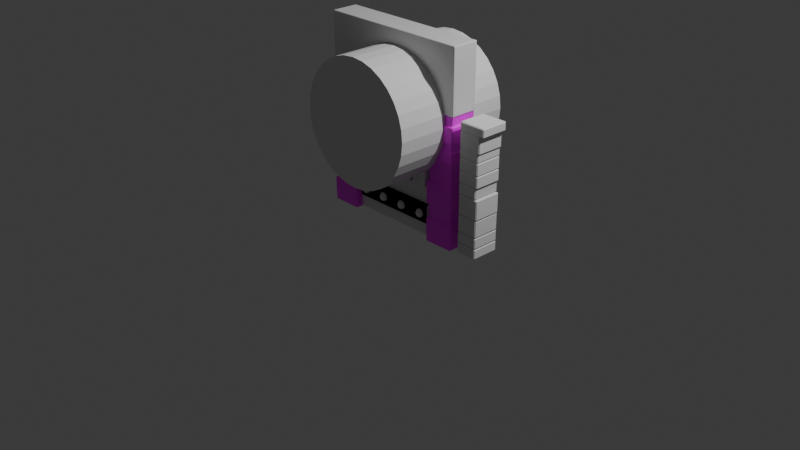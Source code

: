 # Source: doorWip.blend  (saved by Blender 4.0.36; exported with 4.5.12 LTS)
import bpy
from mathutils import Matrix  # noqa: F401  (used for matrix-valued properties, if any)

bpy.ops.wm.read_factory_settings(use_empty=True)
scene = bpy.context.scene
scene.name = 'Scene'

# ---- collections
col_collection = bpy.data.collections.new('Collection'); scene.collection.children.link(col_collection)

# ---- images (referenced by path relative to the original .blend; pixels are not part of the script)
import os
ASSET_DIR = os.environ.get("B2B_ASSET_DIR", "")  # directory of the original .blend (textures are referenced by path, not embedded)
HERE = os.path.dirname(os.path.abspath(__file__))  # packed textures are extracted next to this script under _unpacked/

def load_image(name, relpath, width, height, colorspace="sRGB"):
    """Load a texture the original file referenced (path relative to the .blend, or extracted next to this script)."""
    p = next((c for c in (os.path.join(HERE, relpath), os.path.join(ASSET_DIR, relpath)) if relpath and os.path.exists(c)), "")
    if p:
        img = bpy.data.images.load(p, check_existing=True)
        img.name = name
    else:  # same state as the original file: an image datablock whose file is absent (Cycles renders it pink)
        img = bpy.data.images.new(name, width, height)
        img.source = "FILE"
        img.filepath = "//" + (relpath or name)
    img.colorspace_settings.name = colorspace
    return img
img_dungeon_atlas_albedo_png = load_image('Dungeon_Atlas_Albedo.png', 'Dungeon_Atlas_Albedo.png', 1024, 1024, 'sRGB')

# ---- materials (node trees are filled in below, after node groups)
mat_material = bpy.data.materials.new('Material')
mat_material.alpha_threshold = 0.0
mat_material.use_transparent_shadow = False
mat_material.roughness = 0.5
mat_material.line_color = (0.0, 0.0, 0.0, 1.0)
mat_dungeon_atlas = bpy.data.materials.new('Dungeon_Atlas')
mat_dungeon_atlas.use_transparent_shadow = False

# ---- material node trees
mat_material.use_nodes = True; mat_material.node_tree.nodes.clear()
_N = mat_material.node_tree.nodes; _L = mat_material.node_tree.links
n0 = _N.new('ShaderNodeOutputMaterial'); n0.name = 'Material Output'; n0.location = (300, 300)
n1 = _N.new('ShaderNodeBsdfPrincipled'); n1.name = 'Principled BSDF'; n1.location = (10, 300)
n1.inputs[3].default_value = 1.45
_L.new(n1.outputs[0], n0.inputs[0])
n0.is_active_output = True
mat_dungeon_atlas.use_nodes = True; mat_dungeon_atlas.node_tree.nodes.clear()
_N = mat_dungeon_atlas.node_tree.nodes; _L = mat_dungeon_atlas.node_tree.links
n0 = _N.new('ShaderNodeBsdfPrincipled'); n0.name = 'Principled BSDF'; n0.location = (10, 300)
n0.inputs[3].default_value = 1.45
n1 = _N.new('ShaderNodeOutputMaterial'); n1.name = 'Material Output'; n1.location = (300, 300)
n2 = _N.new('ShaderNodeTexImage'); n2.name = 'Image Texture'; n2.location = (-280, 280)
n2.image = img_dungeon_atlas_albedo_png
_L.new(n0.outputs[0], n1.inputs[0])
_L.new(n2.outputs[0], n0.inputs[0])
n1.is_active_output = True

# ---- world
world_world = bpy.data.worlds.new('World'); scene.world = world_world
world_world.use_nodes = True; world_world.node_tree.nodes.clear()
_N = world_world.node_tree.nodes; _L = world_world.node_tree.links
n0 = _N.new('ShaderNodeOutputWorld'); n0.name = 'World Output'; n0.location = (300, 300)
n1 = _N.new('ShaderNodeBackground'); n1.name = 'Background'; n1.location = (10, 300)
n1.inputs[0].default_value = (0.05088, 0.05088, 0.05088, 1.0)
_L.new(n1.outputs[0], n0.inputs[0])
n0.is_active_output = True
world_world.color = (0.05088, 0.05088, 0.05088)
world_world.use_sun_shadow = False
world_world.sun_shadow_jitter_overblur = 0.0

# ---- cameras
cam_camera = bpy.data.cameras.new('Camera')
cam_camera.clip_end = 100.0
cam_camera.ortho_scale = 7.314

# ---- lights
light_light = bpy.data.lights.new('Light', 'POINT')
light_light.transmission_factor = 0.0
light_light.use_soft_falloff = False
light_light.energy = 1000.0
light_light.shadow_soft_size = 0.1
light_light.shadow_maximum_resolution = 0.006
light_light.use_absolute_resolution = True

# ---- meshes
me_cube = bpy.data.meshes.new('Cube')
me_cube.from_pydata([(0.005459, 0.1851, 2.013), (0.005459, -0.1053, 2.013), (-0.8227, 0.1851, 2.013), (-0.8227, 0.1851, 1.341), (-0.8227, -0.1053, 2.013), (-0.8227, -0.1053, 1.341), (-0.3786, -0.1053, 1.675), (-0.2806, -0.1053, 1.755), (-0.1688, -0.1053, 1.815), (0.005459, -0.1053, 1.857), (-0.04748, -0.1053, 1.852), (-0.5262, -0.1053, 1.341), (-0.5188, -0.1053, 1.465), (-0.459, -0.1053, 1.577), (-0.5262, 0.1851, 1.341), (0.005459, 0.1851, 1.857), (-0.5188, 0.1851, 1.465), (-0.459, 0.1851, 1.577), (-0.3786, 0.1851, 1.675), (-0.04748, 0.1851, 1.852), (-0.2806, 0.1851, 1.755), (-0.1688, 0.1851, 1.815), (-0.8227, -0.1053, 1.476), (-0.8227, 0.1851, 1.486), (-0.8227, 0.1851, 1.607), (-0.8227, -0.1053, 1.604), (-0.8227, -0.1053, 1.702), (-0.8227, 0.1851, 1.727), (-0.8227, 0.1851, 1.872), (-0.8227, -0.1053, 1.841), (-0.8227, -0.1053, 1.923), (-0.8227, 0.1851, 1.961), (-0.06528, 0.1851, 2.013), (-0.08366, -0.1053, 2.013), (-0.2882, 0.1851, 2.013), (-0.24, -0.1053, 2.013)], [], [(0, 32, 33, 1), (9, 1, 33, 10), (5, 22, 23, 3), (11, 5, 3, 14), (15, 0, 1, 9), (3, 23, 16, 14), (12, 11, 14, 16), (13, 12, 16, 17), (6, 13, 17, 18), (7, 6, 18, 20), (8, 7, 20, 21), (10, 8, 21, 19), (9, 10, 19, 15), (12, 22, 5, 11), (23, 22, 25, 24), (16, 23, 24, 17), (17, 24, 27, 18), (24, 25, 26, 27), (13, 25, 22, 12), (6, 26, 25, 13), (27, 26, 29, 28), (18, 27, 28, 20), (28, 29, 30, 31), (20, 28, 31, 21), (7, 29, 26, 6), (8, 30, 29, 7), (31, 30, 4, 2), (21, 31, 2, 34), (19, 32, 0, 15), (33, 32, 34, 35), (10, 33, 35, 8), (35, 34, 2, 4), (34, 32, 19, 21), (8, 35, 4, 30)])
_uv = me_cube.uv_layers.new(name='UVMap')
_uv.uv.foreach_set('vector', [0.625, 0.5, 0.6462, 0.5, 0.6517, 0.75, 0.625, 0.75, 0.563, 0.75, 0.625, 0.75, 0.625, 0.7767, 0.5611, 0.7658, 0.375, 0.0, 0.4199, 0.0, 0.4238, 0.25, 0.375, 0.25, 0.2083, 0.75, 0.125, 0.75, 0.125, 0.5, 0.2083, 0.5, 0.563, 0.5, 0.625, 0.5, 0.625, 0.75, 0.563, 0.75, 0.375, 0.25, 0.4238, 0.25, 0.4158, 0.3431, 0.375, 0.3333, 0.1875, 0.9279, 0.2155, 0.9279, 0.2155, 0.5413, 0.1875, 0.5413, 0.1562, 0.9279, 0.1875, 0.9279, 0.1875, 0.5413, 0.1562, 0.5413, 0.125, 0.9279, 0.1562, 0.9279, 0.1562, 0.5413, 0.125, 0.5413, 0.09375, 0.9279, 0.125, 0.9279, 0.125, 0.5413, 0.09375, 0.5413, 0.0625, 0.9279, 0.09375, 0.9279, 0.09375, 0.5413, 0.0625, 0.5413, 0.03125, 0.9279, 0.0625, 0.9279, 0.0625, 0.5413, 0.03125, 0.5413, 0.01814, 0.9279, 0.03125, 0.9279, 0.03125, 0.5413, 0.01814, 0.5413, 0.4158, 0.9069, 0.4199, 1.0, 0.375, 1.0, 0.375, 0.9167, 0.4238, 0.25, 0.4199, 0.0, 0.468, 0.0, 0.4691, 0.25, 0.4158, 0.3431, 0.4238, 0.25, 0.4691, 0.25, 0.4578, 0.361, 0.4578, 0.361, 0.4691, 0.25, 0.5142, 0.25, 0.4946, 0.3851, 0.4691, 0.25, 0.468, 0.0, 0.5048, 0.0, 0.5142, 0.25, 0.4578, 0.889, 0.468, 1.0, 0.4199, 1.0, 0.4158, 0.9069, 0.4946, 0.8649, 0.5048, 1.0, 0.468, 1.0, 0.4578, 0.889, 0.5142, 0.25, 0.5048, 0.0, 0.557, 0.0, 0.5687, 0.25, 0.4946, 0.3851, 0.5142, 0.25, 0.5687, 0.25, 0.5248, 0.4144, 0.5687, 0.25, 0.557, 0.0, 0.588, 0.0, 0.6022, 0.25, 0.5248, 0.4144, 0.5687, 0.25, 0.6022, 0.25, 0.5473, 0.4479, 0.5248, 0.8356, 0.557, 1.0, 0.5048, 1.0, 0.4946, 0.8649, 0.5473, 0.8021, 0.588, 1.0, 0.557, 1.0, 0.5248, 0.8356, 0.6022, 0.25, 0.588, 0.0, 0.625, 0.0, 0.625, 0.25, 0.5473, 0.4479, 0.6022, 0.25, 0.625, 0.25, 0.625, 0.4121, 0.5611, 0.4842, 0.625, 0.4788, 0.625, 0.5, 0.563, 0.5, 0.6517, 0.75, 0.6462, 0.5, 0.7129, 0.5, 0.6985, 0.75, 0.5611, 0.7658, 0.625, 0.7767, 0.625, 0.8235, 0.5473, 0.8021, 0.6985, 0.75, 0.7129, 0.5, 0.875, 0.5, 0.875, 0.75, 0.625, 0.4121, 0.625, 0.4788, 0.5611, 0.4842, 0.5473, 0.4479, 0.5473, 0.8021, 0.625, 0.8235, 0.625, 1.0, 0.588, 1.0])
me_cube.materials.append(mat_material)
me_cube.use_mirror_vertex_groups = False
me_cube.update()
me_cylinder = bpy.data.meshes.new('Cylinder')
me_cylinder.from_pydata([(0.0, 1.0, -1.0), (0.0, 1.0, 1.0), (0.1951, 0.9808, -1.0), (0.1951, 0.9808, 1.0), (0.3827, 0.9239, -1.0), (0.3827, 0.9239, 1.0), (0.5556, 0.8315, -1.0), (0.5556, 0.8315, 1.0), (0.7071, 0.7071, -1.0), (0.7071, 0.7071, 1.0), (0.8315, 0.5556, -1.0), (0.8315, 0.5556, 1.0), (0.9239, 0.3827, -1.0), (0.9239, 0.3827, 1.0), (0.9808, 0.1951, -1.0), (0.9808, 0.1951, 1.0), (1.0, 0.0, -1.0), (1.0, 0.0, 1.0), (0.9808, -0.1951, -1.0), (0.9808, -0.1951, 1.0), (0.9239, -0.3827, -1.0), (0.9239, -0.3827, 1.0), (0.8315, -0.5556, -1.0), (0.8315, -0.5556, 1.0), (0.7071, -0.7071, -1.0), (0.7071, -0.7071, 1.0), (0.5556, -0.8315, -1.0), (0.5556, -0.8315, 1.0), (0.3827, -0.9239, -1.0), (0.3827, -0.9239, 1.0), (0.1951, -0.9808, -1.0), (0.1951, -0.9808, 1.0), (0.0, -1.0, -1.0), (0.0, -1.0, 1.0), (-0.1951, -0.9808, -1.0), (-0.1951, -0.9808, 1.0), (-0.3827, -0.9239, -1.0), (-0.3827, -0.9239, 1.0), (-0.5556, -0.8315, -1.0), (-0.5556, -0.8315, 1.0), (-0.7071, -0.7071, -1.0), (-0.7071, -0.7071, 1.0), (-0.8315, -0.5556, -1.0), (-0.8315, -0.5556, 1.0), (-0.9239, -0.3827, -1.0), (-0.9239, -0.3827, 1.0), (-0.9808, -0.1951, -1.0), (-0.9808, -0.1951, 1.0), (-1.0, 0.0, -1.0), (-1.0, 0.0, 1.0), (-0.9808, 0.1951, -1.0), (-0.9808, 0.1951, 1.0), (-0.9239, 0.3827, -1.0), (-0.9239, 0.3827, 1.0), (-0.8315, 0.5556, -1.0), (-0.8315, 0.5556, 1.0), (-0.7071, 0.7071, -1.0), (-0.7071, 0.7071, 1.0), (-0.5556, 0.8315, -1.0), (-0.5556, 0.8315, 1.0), (-0.3827, 0.9239, -1.0), (-0.3827, 0.9239, 1.0), (-0.1951, 0.9808, -1.0), (-0.1951, 0.9808, 1.0)], [], [(0, 1, 3, 2), (2, 3, 5, 4), (4, 5, 7, 6), (6, 7, 9, 8), (8, 9, 11, 10), (10, 11, 13, 12), (12, 13, 15, 14), (14, 15, 17, 16), (16, 17, 19, 18), (18, 19, 21, 20), (20, 21, 23, 22), (22, 23, 25, 24), (24, 25, 27, 26), (26, 27, 29, 28), (28, 29, 31, 30), (30, 31, 33, 32), (32, 33, 35, 34), (34, 35, 37, 36), (36, 37, 39, 38), (38, 39, 41, 40), (40, 41, 43, 42), (42, 43, 45, 44), (44, 45, 47, 46), (46, 47, 49, 48), (48, 49, 51, 50), (50, 51, 53, 52), (52, 53, 55, 54), (54, 55, 57, 56), (56, 57, 59, 58), (58, 59, 61, 60), (3, 1, 63, 61, 59, 57, 55, 53, 51, 49, 47, 45, 43, 41, 39, 37, 35, 33, 31, 29, 27, 25, 23, 21, 19, 17, 15, 13, 11, 9, 7, 5), (60, 61, 63, 62), (62, 63, 1, 0), (0, 2, 4, 6, 8, 10, 12, 14, 16, 18, 20, 22, 24, 26, 28, 30, 32, 34, 36, 38, 40, 42, 44, 46, 48, 50, 52, 54, 56, 58, 60, 62)])
_uv = me_cylinder.uv_layers.new(name='UVMap')
_uv.uv.foreach_set('vector', [1.0, 0.5, 1.0, 1.0, 0.9688, 1.0, 0.9688, 0.5, 0.9688, 0.5, 0.9688, 1.0, 0.9375, 1.0, 0.9375, 0.5, 0.9375, 0.5, 0.9375, 1.0, 0.9062, 1.0, 0.9062, 0.5, 0.9062, 0.5, 0.9062, 1.0, 0.875, 1.0, 0.875, 0.5, 0.875, 0.5, 0.875, 1.0, 0.8438, 1.0, 0.8438, 0.5, 0.8438, 0.5, 0.8438, 1.0, 0.8125, 1.0, 0.8125, 0.5, 0.8125, 0.5, 0.8125, 1.0, 0.7812, 1.0, 0.7812, 0.5, 0.7812, 0.5, 0.7812, 1.0, 0.75, 1.0, 0.75, 0.5, 0.75, 0.5, 0.75, 1.0, 0.7188, 1.0, 0.7188, 0.5, 0.7188, 0.5, 0.7188, 1.0, 0.6875, 1.0, 0.6875, 0.5, 0.6875, 0.5, 0.6875, 1.0, 0.6562, 1.0, 0.6562, 0.5, 0.6562, 0.5, 0.6562, 1.0, 0.625, 1.0, 0.625, 0.5, 0.625, 0.5, 0.625, 1.0, 0.5938, 1.0, 0.5938, 0.5, 0.5938, 0.5, 0.5938, 1.0, 0.5625, 1.0, 0.5625, 0.5, 0.5625, 0.5, 0.5625, 1.0, 0.5312, 1.0, 0.5312, 0.5, 0.5312, 0.5, 0.5312, 1.0, 0.5, 1.0, 0.5, 0.5, 0.5, 0.5, 0.5, 1.0, 0.4688, 1.0, 0.4688, 0.5, 0.4688, 0.5, 0.4688, 1.0, 0.4375, 1.0, 0.4375, 0.5, 0.4375, 0.5, 0.4375, 1.0, 0.4062, 1.0, 0.4062, 0.5, 0.4062, 0.5, 0.4062, 1.0, 0.375, 1.0, 0.375, 0.5, 0.375, 0.5, 0.375, 1.0, 0.3438, 1.0, 0.3438, 0.5, 0.3438, 0.5, 0.3438, 1.0, 0.3125, 1.0, 0.3125, 0.5, 0.3125, 0.5, 0.3125, 1.0, 0.2812, 1.0, 0.2812, 0.5, 0.2812, 0.5, 0.2812, 1.0, 0.25, 1.0, 0.25, 0.5, 0.25, 0.5, 0.25, 1.0, 0.2188, 1.0, 0.2188, 0.5, 0.2188, 0.5, 0.2188, 1.0, 0.1875, 1.0, 0.1875, 0.5, 0.1875, 0.5, 0.1875, 1.0, 0.1562, 1.0, 0.1562, 0.5, 0.1562, 0.5, 0.1562, 1.0, 0.125, 1.0, 0.125, 0.5, 0.125, 0.5, 0.125, 1.0, 0.09375, 1.0, 0.09375, 0.5, 0.09375, 0.5, 0.09375, 1.0, 0.0625, 1.0, 0.0625, 0.5, 0.2968, 0.4854, 0.25, 0.49, 0.2032, 0.4854, 0.1582, 0.4717, 0.1167, 0.4496, 0.08029, 0.4197, 0.05045, 0.3833, 0.02827, 0.3418, 0.01461, 0.2968, 0.01, 0.25, 0.01461, 0.2032, 0.02827, 0.1582, 0.05045, 0.1167, 0.08029, 0.08029, 0.1167, 0.05045, 0.1582, 0.02827, 0.2032, 0.01461, 0.25, 0.01, 0.2968, 0.01461, 0.3418, 0.02827, 0.3833, 0.05045, 0.4197, 0.08029, 0.4496, 0.1167, 0.4717, 0.1582, 0.4854, 0.2032, 0.49, 0.25, 0.4854, 0.2968, 0.4717, 0.3418, 0.4496, 0.3833, 0.4197, 0.4197, 0.3833, 0.4496, 0.3418, 0.4717, 0.0625, 0.5, 0.0625, 1.0, 0.03125, 1.0, 0.03125, 0.5, 0.03125, 0.5, 0.03125, 1.0, 0.0, 1.0, 0.0, 0.5, 0.75, 0.49, 0.7968, 0.4854, 0.8418, 0.4717, 0.8833, 0.4496, 0.9197, 0.4197, 0.9496, 0.3833, 0.9717, 0.3418, 0.9854, 0.2968, 0.99, 0.25, 0.9854, 0.2032, 0.9717, 0.1582, 0.9496, 0.1167, 0.9197, 0.08029, 0.8833, 0.05045, 0.8418, 0.02827, 0.7968, 0.01461, 0.75, 0.01, 0.7032, 0.01461, 0.6582, 0.02827, 0.6167, 0.05045, 0.5803, 0.08029, 0.5504, 0.1167, 0.5283, 0.1582, 0.5146, 0.2032, 0.51, 0.25, 0.5146, 0.2968, 0.5283, 0.3418, 0.5504, 0.3833, 0.5803, 0.4197, 0.6167, 0.4496, 0.6582, 0.4717, 0.7032, 0.4854])
me_cylinder.update()
me_cube_002 = bpy.data.meshes.new('Cube.002')
me_cube_002.from_pydata([(-1.006, 0.5429, 0.2471), (-1.006, 0.5429, 0.3393), (-1.006, 0.8445, 0.2471), (-1.006, 0.8445, 0.3393), (-0.7195, 0.5429, 0.2471), (-0.7195, 0.5429, 0.3393), (-0.7195, 0.8445, 0.2471), (-0.7195, 0.8445, 0.3393), (-0.9617, 0.5429, 0.07455), (-0.9617, 0.5429, 0.2476), (-0.9617, 0.8445, 0.07455), (-0.9617, 0.8445, 0.2476), (-0.7193, 0.5429, 0.07455), (-0.7193, 0.5429, 0.2476), (-0.7193, 0.8445, 0.07455), (-0.7193, 0.8445, 0.2476), (-0.9471, 0.5429, -0.01206), (-0.9471, 0.5429, 0.07404), (-0.9471, 0.8445, -0.01206), (-0.9471, 0.8445, 0.07404), (-0.7177, 0.5429, -0.01206), (-0.7177, 0.5429, 0.07404), (-0.7177, 0.8445, -0.01206), (-0.7177, 0.8445, 0.07404), (-0.9471, 0.5429, -0.1429), (-0.9471, 0.5429, -0.01291), (-0.9471, 0.8445, -0.1429), (-0.9471, 0.8445, -0.01291), (-0.7177, 0.5429, -0.1429), (-0.7177, 0.5429, -0.01291), (-0.7177, 0.8445, -0.1429), (-0.7177, 0.8445, -0.01291), (-0.9471, 0.5429, -0.2668), (-0.9471, 0.5429, -0.1443), (-0.9471, 0.8445, -0.2668), (-0.9471, 0.8445, -0.1443), (-0.7177, 0.5429, -0.2668), (-0.7177, 0.5429, -0.1443), (-0.7177, 0.8445, -0.2668), (-0.7177, 0.8445, -0.1443), (-0.9288, 0.5429, -0.3806), (-0.9288, 0.5429, -0.2685), (-0.9288, 0.8445, -0.3806), (-0.9288, 0.8445, -0.2685), (-0.7177, 0.5429, -0.3806), (-0.7177, 0.5429, -0.2685), (-0.7177, 0.8445, -0.3806), (-0.7177, 0.8445, -0.2685), (-0.9503, 0.5429, -0.591), (-0.9503, 0.5429, -0.3828), (-0.9503, 0.8445, -0.591), (-0.9503, 0.8445, -0.3828), (-0.7215, 0.5429, -0.591), (-0.7215, 0.5429, -0.3828), (-0.7215, 0.8445, -0.591), (-0.7215, 0.8445, -0.3828), (-0.9445, 0.5429, -0.7716), (-0.9445, 0.5429, -0.5934), (-0.9445, 0.8445, -0.7716), (-0.9445, 0.8445, -0.5934), (-0.7197, 0.5429, -0.7716), (-0.7197, 0.5429, -0.5934), (-0.7197, 0.8445, -0.7716), (-0.7197, 0.8445, -0.5934), (-0.9436, 0.5429, -0.8876), (-0.9436, 0.5429, -0.7745), (-0.9436, 0.8445, -0.8876), (-0.9436, 0.8445, -0.7745), (-0.7178, 0.5429, -0.8876), (-0.7178, 0.5429, -0.7745), (-0.7178, 0.8445, -0.8876), (-0.7178, 0.8445, -0.7745), (-0.9436, 0.5429, -0.9954), (-0.9436, 0.5429, -0.8907), (-0.9436, 0.8445, -0.9954), (-0.9436, 0.8445, -0.8907), (-0.7178, 0.5429, -0.9954), (-0.7178, 0.5429, -0.8907), (-0.7178, 0.8445, -0.9954), (-0.7178, 0.8445, -0.8907)], [], [(0, 1, 3, 2), (2, 3, 7, 6), (6, 7, 5, 4), (4, 5, 1, 0), (2, 6, 4, 0), (7, 3, 1, 5), (8, 9, 11, 10), (10, 11, 15, 14), (14, 15, 13, 12), (12, 13, 9, 8), (10, 14, 12, 8), (15, 11, 9, 13), (16, 17, 19, 18), (18, 19, 23, 22), (22, 23, 21, 20), (20, 21, 17, 16), (18, 22, 20, 16), (23, 19, 17, 21), (24, 25, 27, 26), (26, 27, 31, 30), (30, 31, 29, 28), (28, 29, 25, 24), (26, 30, 28, 24), (31, 27, 25, 29), (32, 33, 35, 34), (34, 35, 39, 38), (38, 39, 37, 36), (36, 37, 33, 32), (34, 38, 36, 32), (39, 35, 33, 37), (40, 41, 43, 42), (42, 43, 47, 46), (46, 47, 45, 44), (44, 45, 41, 40), (42, 46, 44, 40), (47, 43, 41, 45), (48, 49, 51, 50), (50, 51, 55, 54), (54, 55, 53, 52), (52, 53, 49, 48), (50, 54, 52, 48), (55, 51, 49, 53), (56, 57, 59, 58), (58, 59, 63, 62), (62, 63, 61, 60), (60, 61, 57, 56), (58, 62, 60, 56), (63, 59, 57, 61), (64, 65, 67, 66), (66, 67, 71, 70), (70, 71, 69, 68), (68, 69, 65, 64), (66, 70, 68, 64), (71, 67, 65, 69), (72, 73, 75, 74), (74, 75, 79, 78), (78, 79, 77, 76), (76, 77, 73, 72), (74, 78, 76, 72), (79, 75, 73, 77)])
_uv = me_cube_002.uv_layers.new(name='UVMap')
_uv.uv.foreach_set('vector', [0.375, 0.0, 0.625, 0.0, 0.625, 0.25, 0.375, 0.25, 0.375, 0.25, 0.625, 0.25, 0.625, 0.5, 0.375, 0.5, 0.375, 0.5, 0.625, 0.5, 0.625, 0.75, 0.375, 0.75, 0.375, 0.75, 0.625, 0.75, 0.625, 1.0, 0.375, 1.0, 0.125, 0.5, 0.375, 0.5, 0.375, 0.75, 0.125, 0.75, 0.625, 0.5, 0.875, 0.5, 0.875, 0.75, 0.625, 0.75, 0.375, 0.0, 0.625, 0.0, 0.625, 0.25, 0.375, 0.25, 0.375, 0.25, 0.625, 0.25, 0.625, 0.5, 0.375, 0.5, 0.375, 0.5, 0.625, 0.5, 0.625, 0.75, 0.375, 0.75, 0.375, 0.75, 0.625, 0.75, 0.625, 1.0, 0.375, 1.0, 0.125, 0.5, 0.375, 0.5, 0.375, 0.75, 0.125, 0.75, 0.625, 0.5, 0.875, 0.5, 0.875, 0.75, 0.625, 0.75, 0.375, 0.0, 0.625, 0.0, 0.625, 0.25, 0.375, 0.25, 0.375, 0.25, 0.625, 0.25, 0.625, 0.5, 0.375, 0.5, 0.375, 0.5, 0.625, 0.5, 0.625, 0.75, 0.375, 0.75, 0.375, 0.75, 0.625, 0.75, 0.625, 1.0, 0.375, 1.0, 0.125, 0.5, 0.375, 0.5, 0.375, 0.75, 0.125, 0.75, 0.625, 0.5, 0.875, 0.5, 0.875, 0.75, 0.625, 0.75, 0.375, 0.0, 0.625, 0.0, 0.625, 0.25, 0.375, 0.25, 0.375, 0.25, 0.625, 0.25, 0.625, 0.5, 0.375, 0.5, 0.375, 0.5, 0.625, 0.5, 0.625, 0.75, 0.375, 0.75, 0.375, 0.75, 0.625, 0.75, 0.625, 1.0, 0.375, 1.0, 0.125, 0.5, 0.375, 0.5, 0.375, 0.75, 0.125, 0.75, 0.625, 0.5, 0.875, 0.5, 0.875, 0.75, 0.625, 0.75, 0.375, 0.0, 0.625, 0.0, 0.625, 0.25, 0.375, 0.25, 0.375, 0.25, 0.625, 0.25, 0.625, 0.5, 0.375, 0.5, 0.375, 0.5, 0.625, 0.5, 0.625, 0.75, 0.375, 0.75, 0.375, 0.75, 0.625, 0.75, 0.625, 1.0, 0.375, 1.0, 0.125, 0.5, 0.375, 0.5, 0.375, 0.75, 0.125, 0.75, 0.625, 0.5, 0.875, 0.5, 0.875, 0.75, 0.625, 0.75, 0.375, 0.0, 0.625, 0.0, 0.625, 0.25, 0.375, 0.25, 0.375, 0.25, 0.625, 0.25, 0.625, 0.5, 0.375, 0.5, 0.375, 0.5, 0.625, 0.5, 0.625, 0.75, 0.375, 0.75, 0.375, 0.75, 0.625, 0.75, 0.625, 1.0, 0.375, 1.0, 0.125, 0.5, 0.375, 0.5, 0.375, 0.75, 0.125, 0.75, 0.625, 0.5, 0.875, 0.5, 0.875, 0.75, 0.625, 0.75, 0.375, 0.0, 0.625, 0.0, 0.625, 0.25, 0.375, 0.25, 0.375, 0.25, 0.625, 0.25, 0.625, 0.5, 0.375, 0.5, 0.375, 0.5, 0.625, 0.5, 0.625, 0.75, 0.375, 0.75, 0.375, 0.75, 0.625, 0.75, 0.625, 1.0, 0.375, 1.0, 0.125, 0.5, 0.375, 0.5, 0.375, 0.75, 0.125, 0.75, 0.625, 0.5, 0.875, 0.5, 0.875, 0.75, 0.625, 0.75, 0.375, 0.0, 0.625, 0.0, 0.625, 0.25, 0.375, 0.25, 0.375, 0.25, 0.625, 0.25, 0.625, 0.5, 0.375, 0.5, 0.375, 0.5, 0.625, 0.5, 0.625, 0.75, 0.375, 0.75, 0.375, 0.75, 0.625, 0.75, 0.625, 1.0, 0.375, 1.0, 0.125, 0.5, 0.375, 0.5, 0.375, 0.75, 0.125, 0.75, 0.625, 0.5, 0.875, 0.5, 0.875, 0.75, 0.625, 0.75, 0.375, 0.0, 0.625, 0.0, 0.625, 0.25, 0.375, 0.25, 0.375, 0.25, 0.625, 0.25, 0.625, 0.5, 0.375, 0.5, 0.375, 0.5, 0.625, 0.5, 0.625, 0.75, 0.375, 0.75, 0.375, 0.75, 0.625, 0.75, 0.625, 1.0, 0.375, 1.0, 0.125, 0.5, 0.375, 0.5, 0.375, 0.75, 0.125, 0.75, 0.625, 0.5, 0.875, 0.5, 0.875, 0.75, 0.625, 0.75, 0.375, 0.0, 0.625, 0.0, 0.625, 0.25, 0.375, 0.25, 0.375, 0.25, 0.625, 0.25, 0.625, 0.5, 0.375, 0.5, 0.375, 0.5, 0.625, 0.5, 0.625, 0.75, 0.375, 0.75, 0.375, 0.75, 0.625, 0.75, 0.625, 1.0, 0.375, 1.0, 0.125, 0.5, 0.375, 0.5, 0.375, 0.75, 0.125, 0.75, 0.625, 0.5, 0.875, 0.5, 0.875, 0.75, 0.625, 0.75])
me_cube_002.update()
me_cube_004 = bpy.data.meshes.new('Cube.004')
me_cube_004.from_pydata([(-0.8145, -0.1038, 1.342), (-0.8145, 0.182, 1.342), (-0.5258, -0.1038, 1.342), (-0.5258, 0.182, 1.342), (-0.8145, -0.1038, 1.249), (-0.8145, 0.182, 1.249), (-0.5258, 0.182, 1.249), (-0.5258, -0.1038, 1.249), (-0.8145, 0.182, 1.076), (-0.5258, 0.182, 1.076), (-0.5258, -0.1038, 1.076), (-0.8145, -0.1038, 1.076), (-0.8145, 0.182, 0.9932), (-0.5258, 0.182, 0.9932), (-0.5258, -0.1038, 0.9932), (-0.8145, -0.1038, 0.9932), (-0.8145, 0.182, 0.8641), (-0.5258, 0.182, 0.8641), (-0.5258, -0.1038, 0.8641), (-0.8145, -0.1038, 0.8641), (-0.8145, 0.182, 0.7303), (-0.5258, 0.182, 0.7303), (-0.5258, -0.1038, 0.7303), (-0.8145, -0.1038, 0.7303), (-0.8145, 0.182, 0.6297), (-0.5258, 0.182, 0.6297), (-0.5258, -0.1038, 0.6297), (-0.8145, -0.1038, 0.6297), (-0.8145, 0.182, 0.3936), (-0.5258, 0.182, 0.3936), (-0.5258, -0.1038, 0.3936), (-0.8145, -0.1038, 0.3936), (-0.8145, 0.182, 0.2388), (-0.5258, 0.182, 0.2388), (-0.5258, -0.1038, 0.2388), (-0.8145, -0.1038, 0.2388), (-0.8302, 0.1977, -0.01568), (-0.8302, -0.1195, -0.01568), (-0.8337, 0.2012, 0.1141), (-0.5101, 0.1977, -0.01568), (-0.5066, 0.2012, 0.1141), (-0.5101, -0.1195, -0.01568), (-0.5066, -0.123, 0.1141), (-0.8337, -0.123, 1.076), (-0.8337, -0.123, 1.249), (-0.5066, -0.123, 1.249), (-0.5066, 0.2012, 1.249), (-0.8337, 0.2012, 1.249), (-0.8337, 0.2012, 1.076), (-0.5066, 0.2012, 1.076), (-0.5066, -0.123, 1.076), (-0.8337, -0.123, 0.8641), (-0.8337, -0.123, 0.9932), (-0.5066, -0.123, 0.9932), (-0.5066, 0.2012, 0.9932), (-0.8337, 0.2012, 0.9932), (-0.8337, 0.2012, 0.8641), (-0.5066, 0.2012, 0.8641), (-0.5066, -0.123, 0.8641), (-0.8337, -0.123, 0.3936), (-0.8337, -0.123, 0.6297), (-0.8337, 0.2012, 0.6297), (-0.5066, 0.2012, 0.6297), (-0.5066, -0.123, 0.6297), (-0.8337, 0.2012, 0.3936), (-0.5066, 0.2012, 0.3936), (-0.5066, -0.123, 0.3936), (-0.8337, -0.123, 0.1141), (-0.8337, -0.123, 0.2388), (-0.8337, 0.2012, 0.2388), (-0.5066, 0.2012, 0.2388), (-0.5066, -0.123, 0.2388)], [], [(4, 0, 1, 5), (5, 1, 3, 6), (6, 3, 2, 7), (7, 2, 0, 4), (32, 33, 70, 69), (3, 1, 0, 2), (4, 5, 47, 44), (26, 27, 60, 63), (14, 15, 52, 53), (35, 32, 69, 68), (15, 11, 8, 12), (12, 8, 9, 13), (13, 9, 10, 14), (14, 10, 11, 15), (5, 6, 46, 47), (25, 26, 63, 62), (6, 7, 45, 46), (24, 25, 62, 61), (23, 19, 16, 20), (20, 16, 17, 21), (21, 17, 18, 22), (22, 18, 19, 23), (26, 22, 23, 27), (25, 21, 22, 26), (24, 20, 21, 25), (27, 23, 20, 24), (19, 18, 58, 51), (7, 4, 44, 45), (27, 24, 61, 60), (18, 17, 57, 58), (34, 30, 31, 35), (33, 29, 30, 34), (32, 28, 29, 33), (35, 31, 28, 32), (17, 16, 56, 57), (11, 10, 50, 43), (28, 31, 59, 64), (16, 19, 51, 56), (10, 9, 49, 50), (29, 28, 64, 65), (9, 8, 48, 49), (30, 29, 65, 66), (36, 39, 41, 37), (50, 45, 44, 43), (49, 46, 45, 50), (48, 47, 46, 49), (43, 44, 47, 48), (58, 53, 52, 51), (57, 54, 53, 58), (56, 55, 54, 57), (51, 52, 55, 56), (59, 60, 61, 64), (64, 61, 62, 65), (65, 62, 63, 66), (66, 63, 60, 59), (67, 68, 69, 38), (38, 69, 70, 40), (40, 70, 71, 42), (42, 71, 68, 67), (41, 42, 67, 37), (39, 40, 42, 41), (36, 38, 40, 39), (37, 67, 38, 36), (13, 14, 53, 54), (33, 34, 71, 70), (12, 13, 54, 55), (34, 35, 68, 71), (15, 12, 55, 52), (31, 30, 66, 59), (8, 11, 43, 48)])
_uv = me_cube_004.uv_layers.new(name='UVMap')
_uv.uv.foreach_set('vector', [0.6078, 0.0, 0.625, 0.0, 0.625, 0.25, 0.6078, 0.25, 0.6078, 0.25, 0.625, 0.25, 0.625, 0.5, 0.6078, 0.5, 0.6078, 0.5, 0.625, 0.5, 0.625, 0.75, 0.6078, 0.75, 0.6078, 0.75, 0.625, 0.75, 0.625, 1.0, 0.6078, 1.0, 0.5, 0.75, 0.75, 0.75, 0.75, 1.0, 0.5, 1.0, 0.625, 0.5, 0.875, 0.5, 0.875, 0.75, 0.625, 0.75, 0.5, 0.75, 0.75, 0.75, 0.75, 1.0, 0.5, 1.0, 0.5, 0.75, 0.75, 0.75, 0.75, 1.0, 0.5, 1.0, 0.5, 0.75, 0.75, 0.75, 0.75, 1.0, 0.5, 1.0, 0.5, 0.75, 0.75, 0.75, 0.75, 1.0, 0.5, 1.0, 0.5601, 0.0, 0.5756, 0.0, 0.5756, 0.25, 0.5601, 0.25, 0.5601, 0.25, 0.5756, 0.25, 0.5756, 0.5, 0.5601, 0.5, 0.5601, 0.5, 0.5756, 0.5, 0.5756, 0.75, 0.5601, 0.75, 0.5601, 0.75, 0.5756, 0.75, 0.5756, 1.0, 0.5601, 1.0, 0.5, 0.75, 0.75, 0.75, 0.75, 1.0, 0.5, 1.0, 0.5, 0.75, 0.75, 0.75, 0.75, 1.0, 0.5, 1.0, 0.5, 0.75, 0.75, 0.75, 0.75, 1.0, 0.5, 1.0, 0.5, 0.75, 0.75, 0.75, 0.75, 1.0, 0.5, 1.0, 0.5111, 0.0, 0.536, 0.0, 0.536, 0.25, 0.5111, 0.25, 0.5111, 0.25, 0.536, 0.25, 0.536, 0.5, 0.5111, 0.5, 0.5111, 0.5, 0.536, 0.5, 0.536, 0.75, 0.5111, 0.75, 0.5111, 0.75, 0.536, 0.75, 0.536, 1.0, 0.5111, 1.0, 0.4924, 0.75, 0.5111, 0.75, 0.5111, 1.0, 0.4924, 1.0, 0.4924, 0.5, 0.5111, 0.5, 0.5111, 0.75, 0.4924, 0.75, 0.4924, 0.25, 0.5111, 0.25, 0.5111, 0.5, 0.4924, 0.5, 0.4924, 0.0, 0.5111, 0.0, 0.5111, 0.25, 0.4924, 0.25, 0.536, 1.0, 0.536, 0.75, 0.536, 0.75, 0.536, 1.0, 0.5, 0.75, 0.75, 0.75, 0.75, 1.0, 0.5, 1.0, 0.5, 0.75, 0.75, 0.75, 0.75, 1.0, 0.5, 1.0, 0.536, 0.75, 0.536, 0.5, 0.536, 0.5, 0.536, 0.75, 0.4195, 0.75, 0.4483, 0.75, 0.4483, 1.0, 0.4195, 1.0, 0.4195, 0.5, 0.4483, 0.5, 0.4483, 0.75, 0.4195, 0.75, 0.4195, 0.25, 0.4483, 0.25, 0.4483, 0.5, 0.4195, 0.5, 0.4195, 0.0, 0.4483, 0.0, 0.4483, 0.25, 0.4195, 0.25, 0.536, 0.5, 0.536, 0.25, 0.536, 0.25, 0.536, 0.5, 0.5756, 1.0, 0.5756, 0.75, 0.5756, 0.75, 0.5756, 1.0, 0.4483, 0.25, 0.4483, 0.0, 0.4483, 0.0, 0.4483, 0.25, 0.536, 0.25, 0.536, 0.0, 0.536, 0.0, 0.536, 0.25, 0.5756, 0.75, 0.5756, 0.5, 0.5756, 0.5, 0.5756, 0.75, 0.4483, 0.5, 0.4483, 0.25, 0.4483, 0.25, 0.4483, 0.5, 0.5756, 0.5, 0.5756, 0.25, 0.5756, 0.25, 0.5756, 0.5, 0.4483, 0.75, 0.4483, 0.5, 0.4483, 0.5, 0.4483, 0.75, 0.5, 0.75, 0.75, 0.75, 0.75, 1.0, 0.5, 1.0, 0.5, 0.75, 0.75, 0.75, 0.75, 1.0, 0.5, 1.0, 0.5, 0.75, 0.75, 0.75, 0.75, 1.0, 0.5, 1.0, 0.5, 0.75, 0.75, 0.75, 0.75, 1.0, 0.5, 1.0, 0.5, 0.75, 0.75, 0.75, 0.75, 1.0, 0.5, 1.0, 0.5, 0.75, 0.75, 0.75, 0.75, 1.0, 0.5, 1.0, 0.5, 0.75, 0.75, 0.75, 0.75, 1.0, 0.5, 1.0, 0.5, 0.75, 0.75, 0.75, 0.75, 1.0, 0.5, 1.0, 0.5, 0.75, 0.75, 0.75, 0.75, 1.0, 0.5, 1.0, 0.5, 0.75, 0.75, 0.75, 0.75, 1.0, 0.5, 1.0, 0.5, 0.75, 0.75, 0.75, 0.75, 1.0, 0.5, 1.0, 0.5, 0.75, 0.75, 0.75, 0.75, 1.0, 0.5, 1.0, 0.5, 0.75, 0.75, 0.75, 0.75, 1.0, 0.5, 1.0, 0.5, 0.75, 0.75, 0.75, 0.75, 1.0, 0.5, 1.0, 0.5, 0.75, 0.75, 0.75, 0.75, 1.0, 0.5, 1.0, 0.5, 0.75, 0.75, 0.75, 0.75, 1.0, 0.5, 1.0, 0.5, 0.75, 0.75, 0.75, 0.75, 1.0, 0.5, 1.0, 0.5, 0.75, 0.75, 0.75, 0.75, 1.0, 0.5, 1.0, 0.5, 0.75, 0.75, 0.75, 0.75, 1.0, 0.5, 1.0, 0.5, 0.75, 0.75, 0.75, 0.75, 1.0, 0.5, 1.0, 0.5, 0.75, 0.75, 0.75, 0.75, 1.0, 0.5, 1.0, 0.5, 0.75, 0.75, 0.75, 0.75, 1.0, 0.5, 1.0, 0.5, 0.75, 0.75, 0.75, 0.75, 1.0, 0.5, 1.0, 0.5, 0.75, 0.75, 0.75, 0.75, 1.0, 0.5, 1.0, 0.5, 0.75, 0.75, 0.75, 0.75, 1.0, 0.5, 1.0, 0.5, 0.75, 0.75, 0.75, 0.75, 1.0, 0.5, 1.0, 0.4483, 1.0, 0.4483, 0.75, 0.4483, 0.75, 0.4483, 1.0, 0.5756, 0.25, 0.5756, 0.0, 0.5756, 0.0, 0.5756, 0.25])
me_cube_004.materials.append(mat_dungeon_atlas)
me_cube_004.update()
me_cube_005 = bpy.data.meshes.new('Cube.005')
me_cube_005.from_pydata([(-0.5396, -0.04368, -0.004694), (-0.5396, 0.04368, -0.004694), (0.5324, -0.04368, -0.004694), (0.5324, 0.04368, -0.004694), (-0.2357, -0.04368, 1.812), (-0.5333, -0.04368, 1.478), (-0.3058, -0.04368, 1.751), (-0.373, -0.04368, 1.701), (-0.5333, 0.04368, 1.478), (-0.2357, 0.04368, 1.812), (-0.373, 0.04368, 1.701), (-0.3058, 0.04368, 1.751), (0.5324, -0.04368, 1.491), (-0.0228, -0.04368, 1.87), (0.3646, -0.04368, 1.718), (0.1663, -0.04368, 1.829), (-0.0228, 0.04368, 1.87), (0.5324, 0.04368, 1.491), (0.1663, 0.04368, 1.829), (0.3646, 0.04368, 1.718)], [], [(16, 9, 4, 13), (3, 17, 12, 2), (0, 5, 8, 1), (1, 3, 2, 0), (1, 8, 10, 11, 9, 16, 18, 19, 17, 3), (4, 9, 11, 6), (6, 11, 10, 7), (7, 10, 8, 5), (16, 13, 15, 18), (18, 15, 14, 19), (19, 14, 12, 17), (2, 12, 14, 15, 13, 4, 6, 7, 5, 0)])
_uv = me_cube_005.uv_layers.new(name='UVMap')
_uv.uv.foreach_set('vector', [0.6959, 0.5, 0.8041, 0.5, 0.8041, 0.75, 0.6959, 0.75, 0.375, 0.5, 0.5843, 0.5, 0.5843, 0.75, 0.375, 0.75, 0.375, 0.0, 0.5843, 0.0, 0.5843, 0.25, 0.375, 0.25, 0.125, 0.5, 0.375, 0.5, 0.375, 0.75, 0.125, 0.75, 0.375, 0.25, 0.5843, 0.25, 0.6047, 0.2595, 0.6196, 0.2854, 0.625, 0.3209, 0.625, 0.4291, 0.6196, 0.4646, 0.6047, 0.4905, 0.5843, 0.5, 0.375, 0.5, 0.8041, 0.75, 0.8041, 0.5, 0.875, 0.5, 0.875, 0.75, 0.625, 0.0, 0.625, 0.25, 0.6047, 0.25, 0.6047, 0.0, 0.6047, 0.0, 0.6047, 0.25, 0.5843, 0.25, 0.5843, 0.0, 0.6959, 0.5, 0.6959, 0.75, 0.6604, 0.75, 0.6604, 0.5, 0.6604, 0.5, 0.6604, 0.75, 0.6047, 0.75, 0.6047, 0.5, 0.6047, 0.5, 0.6047, 0.75, 0.5843, 0.75, 0.5843, 0.5, 0.375, 0.75, 0.5843, 0.75, 0.6047, 0.7595, 0.6196, 0.7854, 0.625, 0.8209, 0.625, 0.9291, 0.6196, 0.9646, 0.6047, 0.9905, 0.5843, 1.0, 0.375, 1.0])
me_cube_005.update()
me_cube_006 = bpy.data.meshes.new('Cube.006')
me_cube_006.from_pydata([(-0.481, -0.08153, 1.014), (-0.481, -0.08153, 1.208), (-0.4752, -0.02708, 1.014), (-0.481, -0.02708, 1.208), (0.4787, -0.08153, 1.014), (0.4787, -0.08153, 1.208), (0.4787, -0.02708, 1.014), (0.4787, -0.02708, 1.208)], [], [(0, 1, 3, 2), (2, 3, 7, 6), (6, 7, 5, 4), (4, 5, 1, 0), (2, 6, 4, 0), (7, 3, 1, 5)])
_uv = me_cube_006.uv_layers.new(name='UVMap')
_uv.uv.foreach_set('vector', [0.375, 0.0, 0.625, 0.0, 0.625, 0.25, 0.375, 0.25, 0.375, 0.25, 0.625, 0.25, 0.625, 0.5, 0.375, 0.5, 0.375, 0.5, 0.625, 0.5, 0.625, 0.75, 0.375, 0.75, 0.375, 0.75, 0.625, 0.75, 0.625, 1.0, 0.375, 1.0, 0.125, 0.5, 0.375, 0.5, 0.375, 0.75, 0.125, 0.75, 0.625, 0.5, 0.875, 0.5, 0.875, 0.75, 0.625, 0.75])
me_cube_006.update()
me_sphere = bpy.data.meshes.new('Sphere')
me_sphere.from_pydata([(-0.3822, -0.1189, 1.122), (-0.3708, -0.1082, 1.133), (-0.3631, -0.09206, 1.141), (-0.3605, -0.07305, 1.143), (-0.3766, -0.1189, 1.108), (-0.3605, -0.1082, 1.108), (-0.3497, -0.09206, 1.108), (-0.3459, -0.07305, 1.108), (-0.3822, -0.1189, 1.095), (-0.3708, -0.1082, 1.083), (-0.3631, -0.09206, 1.076), (-0.3605, -0.07305, 1.073), (-0.3956, -0.1189, 1.089), (-0.3956, -0.1082, 1.073), (-0.3956, -0.09206, 1.062), (-0.3956, -0.07305, 1.058), (-0.409, -0.1189, 1.095), (-0.4204, -0.1082, 1.083), (-0.4281, -0.09206, 1.076), (-0.4307, -0.07305, 1.073), (-0.4146, -0.1189, 1.108), (-0.4307, -0.1082, 1.108), (-0.4415, -0.09206, 1.108), (-0.4453, -0.07305, 1.108), (-0.409, -0.1189, 1.122), (-0.4204, -0.1082, 1.133), (-0.4281, -0.09206, 1.141), (-0.4307, -0.07305, 1.143), (-0.3956, -0.1227, 1.108), (-0.3956, -0.1189, 1.127), (-0.3956, -0.1082, 1.143), (-0.3956, -0.09206, 1.154), (-0.3956, -0.07305, 1.158)], [], [(32, 31, 2, 3), (30, 29, 0, 1), (31, 30, 1, 2), (29, 28, 0), (1, 0, 4, 5), (2, 1, 5, 6), (0, 28, 4), (3, 2, 6, 7), (6, 5, 9, 10), (4, 28, 8), (7, 6, 10, 11), (5, 4, 8, 9), (8, 28, 12), (11, 10, 14, 15), (9, 8, 12, 13), (10, 9, 13, 14), (15, 14, 18, 19), (13, 12, 16, 17), (14, 13, 17, 18), (12, 28, 16), (18, 17, 21, 22), (16, 28, 20), (19, 18, 22, 23), (17, 16, 20, 21), (22, 21, 25, 26), (20, 28, 24), (23, 22, 26, 27), (21, 20, 24, 25), (27, 26, 31, 32), (25, 24, 29, 30), (26, 25, 30, 31), (24, 28, 29)])
_uv = me_sphere.uv_layers.new(name='UVMap')
_uv.uv.foreach_set('vector', [0.75, 0.5, 0.75, 0.625, 0.625, 0.625, 0.625, 0.5, 0.75, 0.75, 0.75, 0.875, 0.625, 0.875, 0.625, 0.75, 0.75, 0.625, 0.75, 0.75, 0.625, 0.75, 0.625, 0.625, 0.75, 0.875, 0.6875, 1.0, 0.625, 0.875, 0.625, 0.75, 0.625, 0.875, 0.5, 0.875, 0.5, 0.75, 0.625, 0.625, 0.625, 0.75, 0.5, 0.75, 0.5, 0.625, 0.625, 0.875, 0.5625, 1.0, 0.5, 0.875, 0.625, 0.5, 0.625, 0.625, 0.5, 0.625, 0.5, 0.5, 0.5, 0.625, 0.5, 0.75, 0.375, 0.75, 0.375, 0.625, 0.5, 0.875, 0.4375, 1.0, 0.375, 0.875, 0.5, 0.5, 0.5, 0.625, 0.375, 0.625, 0.375, 0.5, 0.5, 0.75, 0.5, 0.875, 0.375, 0.875, 0.375, 0.75, 0.375, 0.875, 0.3125, 1.0, 0.25, 0.875, 0.375, 0.5, 0.375, 0.625, 0.25, 0.625, 0.25, 0.5, 0.375, 0.75, 0.375, 0.875, 0.25, 0.875, 0.25, 0.75, 0.375, 0.625, 0.375, 0.75, 0.25, 0.75, 0.25, 0.625, 0.25, 0.5, 0.25, 0.625, 0.125, 0.625, 0.125, 0.5, 0.25, 0.75, 0.25, 0.875, 0.125, 0.875, 0.125, 0.75, 0.25, 0.625, 0.25, 0.75, 0.125, 0.75, 0.125, 0.625, 0.25, 0.875, 0.1875, 1.0, 0.125, 0.875, 0.125, 0.625, 0.125, 0.75, 0.0, 0.75, 0.0, 0.625, 0.125, 0.875, 0.0625, 1.0, 0.0, 0.875, 0.125, 0.5, 0.125, 0.625, 0.0, 0.625, 0.0, 0.5, 0.125, 0.75, 0.125, 0.875, 0.0, 0.875, 0.0, 0.75, 1.0, 0.625, 1.0, 0.75, 0.875, 0.75, 0.875, 0.625, 1.0, 0.875, 0.9375, 1.0, 0.875, 0.875, 1.0, 0.5, 1.0, 0.625, 0.875, 0.625, 0.875, 0.5, 1.0, 0.75, 1.0, 0.875, 0.875, 0.875, 0.875, 0.75, 0.875, 0.5, 0.875, 0.625, 0.75, 0.625, 0.75, 0.5, 0.875, 0.75, 0.875, 0.875, 0.75, 0.875, 0.75, 0.75, 0.875, 0.625, 0.875, 0.75, 0.75, 0.75, 0.75, 0.625, 0.875, 0.875, 0.8125, 1.0, 0.75, 0.875])
me_sphere.update()
me_cube_007 = bpy.data.meshes.new('Cube.007')
me_cube_007.from_pydata([(0.3348, 0.02368, 0.683), (0.3022, 0.01555, 0.8019), (0.3233, 0.07514, 0.6803), (0.2907, 0.08363, 0.8094), (0.3757, 0.02368, 0.683), (0.4083, 0.01555, 0.8017), (0.3872, 0.07514, 0.6803), (0.4198, 0.08363, 0.8094), (0.3022, 0.0152, 0.7475), (0.2907, 0.08363, 0.7448), (0.4198, 0.08363, 0.7448), (0.4083, 0.0152, 0.7475), (0.3543, 0.07514, 0.6803), (0.3533, 0.08363, 0.8375), (0.3534, 0.01555, 0.825), (0.3533, 0.08363, 0.7448), (0.3233, 0.07514, 0.5791), (0.3348, 0.02403, 0.5906), (0.3543, 0.07514, 0.5791), (0.3757, 0.02403, 0.5906), (0.3872, 0.07514, 0.5791), (0.3543, 0.02403, 0.5906), (0.2907, 0.01555, 0.7448), (0.2907, 0.01555, 0.8094), (0.4198, 0.01555, 0.7448), (0.3872, 0.02403, 0.6803), (0.3533, 0.01555, 0.8375), (0.3233, 0.02403, 0.6803), (0.4198, 0.01555, 0.8094), (0.3872, 0.02403, 0.5791), (0.3543, 0.02403, 0.5791), (0.3233, 0.02403, 0.5791), (0.3543, 0.06657, 0.6806), (0.3757, 0.06622, 0.6833), (0.3533, 0.05809, 0.7452), (0.3022, 0.05774, 0.7479), (0.3348, 0.06622, 0.6833), (0.4083, 0.05774, 0.7479), (0.3534, 0.05809, 0.8253), (0.3543, 0.06657, 0.591), (0.3022, 0.05809, 0.8023), (0.4083, 0.05809, 0.8021), (0.3757, 0.06657, 0.591), (0.3348, 0.06657, 0.591)], [], [(22, 23, 3, 9), (15, 13, 7, 10), (10, 7, 28, 24), (11, 5, 41, 37), (21, 19, 42, 39), (13, 3, 23, 26), (1, 8, 35, 40), (6, 10, 24, 25), (12, 15, 10, 6), (27, 22, 9, 2), (2, 9, 15, 12), (8, 0, 36, 35), (7, 13, 26, 28), (6, 25, 29, 20), (19, 4, 33, 42), (9, 3, 13, 15), (18, 20, 29, 30), (16, 18, 30, 31), (2, 12, 18, 16), (0, 17, 43, 36), (27, 2, 16, 31), (12, 6, 20, 18), (8, 1, 23, 22), (11, 4, 25, 24), (1, 14, 26, 23), (0, 8, 22, 27), (5, 11, 24, 28), (14, 5, 28, 26), (4, 19, 29, 25), (19, 21, 30, 29), (21, 17, 31, 30), (17, 0, 27, 31), (34, 38, 40, 35), (33, 32, 39, 42), (32, 34, 35, 36), (33, 37, 34, 32), (37, 41, 38, 34), (32, 36, 43, 39), (4, 11, 37, 33), (17, 21, 39, 43), (5, 14, 38, 41), (14, 1, 40, 38)])
_uv = me_cube_007.uv_layers.new(name='UVMap')
_uv.uv.foreach_set('vector', [0.5, 0.0, 0.625, 0.0, 0.625, 0.25, 0.5, 0.25, 0.5, 0.3712, 0.625, 0.3712, 0.625, 0.5, 0.5, 0.5, 0.5, 0.5, 0.625, 0.5, 0.625, 0.75, 0.5, 0.75, 0.5046, 0.7723, 0.6038, 0.7723, 0.6038, 0.7723, 0.5046, 0.7723, 0.375, 0.8788, 0.375, 0.7951, 0.375, 0.7951, 0.375, 0.8788, 0.7538, 0.5, 0.875, 0.5, 0.875, 0.75, 0.7538, 0.75, 0.6038, 0.9777, 0.5052, 0.9758, 0.5052, 0.9758, 0.6038, 0.9777, 0.375, 0.5, 0.5, 0.5, 0.5, 0.75, 0.375, 0.75, 0.375, 0.3712, 0.5, 0.3712, 0.5, 0.5, 0.375, 0.5, 0.375, 0.0, 0.5, 0.0, 0.5, 0.25, 0.375, 0.25, 0.375, 0.25, 0.5, 0.25, 0.5, 0.3712, 0.375, 0.3712, 0.5052, 0.9758, 0.375, 0.9549, 0.375, 0.9549, 0.5052, 0.9758, 0.625, 0.5, 0.7538, 0.5, 0.7538, 0.75, 0.625, 0.75, 0.375, 0.5, 0.375, 0.75, 0.375, 0.75, 0.375, 0.5, 0.375, 0.7951, 0.375, 0.7951, 0.375, 0.7951, 0.375, 0.7951, 0.5, 0.25, 0.625, 0.25, 0.625, 0.3712, 0.5, 0.3712, 0.2462, 0.5, 0.375, 0.5, 0.375, 0.75, 0.2462, 0.75, 0.125, 0.5, 0.2462, 0.5, 0.2462, 0.75, 0.125, 0.75, 0.375, 0.25, 0.375, 0.3712, 0.375, 0.3712, 0.375, 0.25, 0.375, 0.9549, 0.375, 0.9549, 0.375, 0.9549, 0.375, 0.9549, 0.375, 0.0, 0.375, 0.25, 0.375, 0.25, 0.375, 0.0, 0.375, 0.3712, 0.375, 0.5, 0.375, 0.5, 0.375, 0.3712, 0.5052, 0.9758, 0.6038, 0.9777, 0.625, 1.0, 0.5, 1.0, 0.5046, 0.7723, 0.375, 0.7951, 0.375, 0.75, 0.5, 0.75, 0.6038, 0.9777, 0.6081, 0.8786, 0.625, 0.8788, 0.625, 1.0, 0.375, 0.9549, 0.5052, 0.9758, 0.5, 1.0, 0.375, 1.0, 0.6038, 0.7723, 0.5046, 0.7723, 0.5, 0.75, 0.625, 0.75, 0.6081, 0.8786, 0.6038, 0.7723, 0.625, 0.75, 0.625, 0.8788, 0.375, 0.7951, 0.375, 0.7951, 0.375, 0.75, 0.375, 0.75, 0.375, 0.7951, 0.375, 0.8788, 0.375, 0.8788, 0.375, 0.75, 0.375, 0.8788, 0.375, 0.9549, 0.375, 1.0, 0.375, 0.8788, 0.375, 0.9549, 0.375, 0.9549, 0.375, 1.0, 0.375, 1.0, 0.5, 0.8788, 0.6081, 0.8786, 0.6038, 0.9777, 0.5052, 0.9758, 0.375, 0.7951, 0.375, 0.8788, 0.375, 0.8788, 0.375, 0.7951, 0.375, 0.8788, 0.5, 0.8788, 0.5052, 0.9758, 0.375, 0.9549, 0.375, 0.7951, 0.5046, 0.7723, 0.5, 0.8788, 0.375, 0.8788, 0.5046, 0.7723, 0.6038, 0.7723, 0.6081, 0.8786, 0.5, 0.8788, 0.375, 0.8788, 0.375, 0.9549, 0.375, 0.9549, 0.375, 0.8788, 0.375, 0.7951, 0.5046, 0.7723, 0.5046, 0.7723, 0.375, 0.7951, 0.375, 0.9549, 0.375, 0.8788, 0.375, 0.8788, 0.375, 0.9549, 0.6038, 0.7723, 0.6081, 0.8786, 0.6081, 0.8786, 0.6038, 0.7723, 0.6081, 0.8786, 0.6038, 0.9777, 0.6038, 0.9777, 0.6081, 0.8786])
me_cube_007.update()
me_cube_008 = bpy.data.meshes.new('Cube.008')
me_cube_008.from_pydata([(2.295, -1.287, -1.791), (2.295, -1.287, 1.791), (2.295, -0.3201, -1.791), (2.295, -0.3201, 1.791), (4.922, -1.287, -1.791), (4.922, -1.287, 1.791), (4.922, -0.3201, -1.791), (4.922, -0.3201, 1.791)], [], [(0, 1, 3, 2), (2, 3, 7, 6), (6, 7, 5, 4), (4, 5, 1, 0), (2, 6, 4, 0), (7, 3, 1, 5)])
_uv = me_cube_008.uv_layers.new(name='UVMap')
_uv.uv.foreach_set('vector', [0.375, 0.0, 0.625, 0.0, 0.625, 0.25, 0.375, 0.25, 0.375, 0.25, 0.625, 0.25, 0.625, 0.5, 0.375, 0.5, 0.375, 0.5, 0.625, 0.5, 0.625, 0.75, 0.375, 0.75, 0.375, 0.75, 0.625, 0.75, 0.625, 1.0, 0.375, 1.0, 0.125, 0.5, 0.375, 0.5, 0.375, 0.75, 0.125, 0.75, 0.625, 0.5, 0.875, 0.5, 0.875, 0.75, 0.625, 0.75])
me_cube_008.update()

# ---- objects
ob_cube = bpy.data.objects.new('Cube', me_cube)
ob_light = bpy.data.objects.new('Light', light_light)
ob_camera = bpy.data.objects.new('Camera', cam_camera)
ob_empty = bpy.data.objects.new('Empty', None)
ob_cylinder = bpy.data.objects.new('Cylinder', me_cylinder)
ob_cube_001 = bpy.data.objects.new('Cube.001', me_cube_002)
ob_cube_002 = bpy.data.objects.new('Cube.002', me_cube_004)
ob_cube_003 = bpy.data.objects.new('Cube.003', me_cube_005)
ob_cube_004 = bpy.data.objects.new('Cube.004', me_cube_006)
ob_sphere = bpy.data.objects.new('Sphere', me_sphere)
ob_cube_005 = bpy.data.objects.new('Cube.005', me_cube_007)
ob_cube_006 = bpy.data.objects.new('Cube.006', me_cube_008)

# ---- transforms, parenting, visibility, modifiers, constraints
ob_cube.location = (0.0, 0.0, 0.0)
ob_cube.lock_rotations_4d = False
ob_cube.empty_display_type = 'ARROWS'
ob_cube.lineart.crease_threshold = 0.0
_m = ob_cube.modifiers.new('Mirror', 'MIRROR')
_m.use_clip = True
_m.merge_threshold = 0.02
_m = ob_cube.modifiers.new('Bevel', 'BEVEL')
_m.width = 0.01
_m.width_pct = 0.01
_m.segments = 2
ob_light.location = (4.076, 1.005, 5.904)
ob_light.rotation_euler = (0.6503, 0.05522, 1.866)
ob_light.lock_rotations_4d = False
ob_light.empty_display_type = 'ARROWS'
ob_light.color = (0.0, 0.0, 0.0, 0.0)
ob_light.lineart.crease_threshold = 0.0
ob_camera.location = (7.359, -6.926, 4.958)
ob_camera.rotation_euler = (1.109, 0.0, 0.8149)
ob_camera.lock_rotations_4d = False
ob_camera.empty_display_type = 'ARROWS'
ob_camera.color = (0.0, 0.0, 0.0, 0.0)
ob_camera.display_type = 'WIRE'
ob_camera.lineart.crease_threshold = 0.0
ob_empty.location = (2.038, 1.483, 1.226)
ob_empty.rotation_euler = (1.571, -0.0, -0.0)
ob_empty.scale = (1.222, 1.222, 1.222)
ob_empty.empty_display_type = 'IMAGE'
ob_empty.empty_display_size = 5.0
ob_empty.use_empty_image_alpha = True
ob_empty.color = (1.0, 1.0, 1.0, 0.1765)
ob_empty.hide_select = True
ob_cylinder.location = (0.07868, 0.0, 1.217)
ob_cylinder.rotation_euler = (1.571, -0.0, 0.0)
ob_cylinder.scale = (0.6467, 0.6467, 0.6467)
ob_cube_001.location = (0.1932, -0.6467, 0.9991)
_m = ob_cube_001.modifiers.new('Bevel', 'BEVEL')
_m.width = 0.01
_m.width_pct = 0.01
_m = ob_cube_001.modifiers.new('Mirror', 'MIRROR')
ob_cube_002.location = (0.0, 0.0, 0.0)
_m = ob_cube_002.modifiers.new('Mirror', 'MIRROR')
_m = ob_cube_002.modifiers.new('Bevel', 'BEVEL')
_m.width = 0.02
_m.width_pct = 0.02
_m.segments = 2
ob_cube_003.location = (0.0, 0.0, 0.0)
ob_cube_004.location = (0.0, 0.0, 0.0)
_m = ob_cube_004.modifiers.new('Array', 'ARRAY')
_m.use_constant_offset = True
_m.constant_offset_displace = (-0.96, 0.0, 0.0)
_m.relative_offset_displace = (1.0, 0.0, -4.5)
_m = ob_cube_004.modifiers.new('Mirror', 'MIRROR')
_m.use_axis = (True, True, False)
ob_sphere.location = (0.0, 0.0, 0.0)
_m = ob_sphere.modifiers.new('Array', 'ARRAY')
_m.count = 4
_m.relative_offset_displace = (2.6, 0.0, 0.0)
_m = ob_sphere.modifiers.new('Mirror', 'MIRROR')
_m.use_axis = (False, True, False)
_m = ob_sphere.modifiers.new('Array.001', 'ARRAY')
_m.relative_offset_displace = (5.96e-08, 0.0, -8.8)
ob_cube_005.location = (0.0, -0.1996, 0.0)
_m = ob_cube_005.modifiers.new('Boolean', 'BOOLEAN')
ob_cube_006.location = (0.0, 0.0, 0.7124)
ob_cube_006.scale = (0.09716, 0.09716, 0.09716)
_m = ob_cube_006.modifiers.new('Bevel', 'BEVEL')

# ---- collection membership
col_collection.objects.link(ob_cube)
col_collection.objects.link(ob_light)
col_collection.objects.link(ob_camera)
col_collection.objects.link(ob_empty)
col_collection.objects.link(ob_cylinder)
col_collection.objects.link(ob_cube_001)
col_collection.objects.link(ob_cube_002)
col_collection.objects.link(ob_cube_003)
col_collection.objects.link(ob_cube_004)
col_collection.objects.link(ob_sphere)
col_collection.objects.link(ob_cube_005)
col_collection.objects.link(ob_cube_006)

# ---- scene / render settings (as saved in the file)
scene.camera = ob_camera
scene.frame_start = 1; scene.frame_end = 250; scene.frame_set(36)
scene.render.engine = 'BLENDER_EEVEE_NEXT'
scene.cycles.sampling_pattern = 'TABULATED_SOBOL'
bpy.context.view_layer.update()
